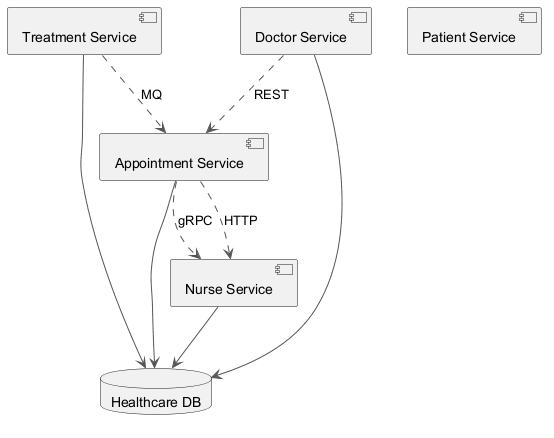

The diagram above was rendered by PlantUML. Its source (embedded in the PNG):
@startuml
skinparam ArrowColor #555555
component "Nurse Service" as C_NurseService
component "Patient Service" as C_PatientService
component "Treatment Service" as C_TreatmentService
component "Appointment Service" as C_AppointmentService
component "Doctor Service" as C_DoctorService
database "Healthcare DB" as DB_healthcare
C_NurseService --> DB_healthcare
C_TreatmentService --> DB_healthcare
C_AppointmentService --> DB_healthcare
C_DoctorService --> DB_healthcare
C_DoctorService ..> C_AppointmentService : REST
C_TreatmentService ..> C_AppointmentService : MQ
C_AppointmentService ..> C_NurseService : gRPC
C_AppointmentService ..> C_NurseService : HTTP
@enduml